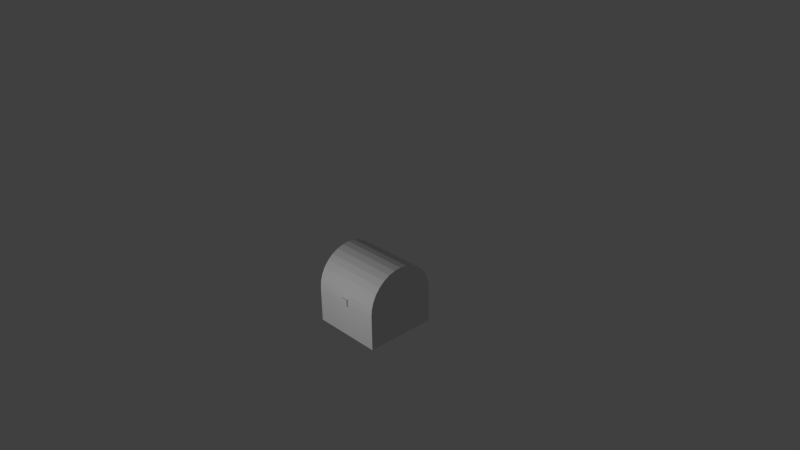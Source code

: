 # Source: treasure.blend  (saved by Blender 2.76.0; exported with 4.5.12 LTS)
import bpy
from mathutils import Matrix  # noqa: F401  (used for matrix-valued properties, if any)

bpy.ops.wm.read_factory_settings(use_empty=True)
scene = bpy.context.scene
scene.name = 'Scene'

# ---- collections
col_collection_1 = bpy.data.collections.new('Collection 1'); scene.collection.children.link(col_collection_1)

# ---- materials (node trees are filled in below, after node groups)
mat_material = bpy.data.materials.new('Material')
mat_material.alpha_threshold = 0.0
mat_material.use_transparent_shadow = False
mat_material.roughness = 0.5
mat_material.line_color = (0.0, 0.0, 0.0, 1.0)

# ---- material node trees

# ---- world
world_world = bpy.data.worlds.new('World'); scene.world = world_world
world_world.color = (0.05088, 0.05088, 0.05088)
world_world.use_sun_shadow = False
world_world.sun_shadow_jitter_overblur = 0.0
world_world.cycles.sampling_method = 'MANUAL'
world_world.cycles.sample_map_resolution = 256

# ---- cameras
cam_camera = bpy.data.cameras.new('Camera')
cam_camera.clip_end = 100.0
cam_camera.lens = 35.0
cam_camera.sensor_width = 32.0
cam_camera.sensor_height = 18.0
cam_camera.ortho_scale = 7.314
cam_camera.dof.focus_distance = 0.0
cam_camera.dof.aperture_fstop = 128.0

# ---- lights
light_lamp = bpy.data.lights.new('Lamp', 'POINT')
light_lamp.transmission_factor = 0.0
light_lamp.cutoff_distance = 30.0
light_lamp.energy = 100.0
light_lamp.shadow_buffer_clip_start = 1.001
light_lamp.shadow_soft_size = 0.1
light_lamp.shadow_maximum_resolution = 0.006
light_lamp.use_absolute_resolution = True
light_lamp.cycles.use_multiple_importance_sampling = False

# ---- meshes
me_cube = bpy.data.meshes.new('Cube')
me_cube.from_pydata([(-0.5, 0.3536, -0.1464), (0.5, 0.3536, -0.1464), (-0.5, 0.4157, -0.2222), (0.5, 0.4157, -0.2222), (-0.5, 0.4619, -0.3087), (0.5, 0.4619, -0.3087), (-0.5, 0.4904, -0.4025), (0.5, 0.4904, -0.4025), (0.5, 1.49e-07, -0.5), (-0.5, 1.192e-07, -0.5), (0.5, 0.4904, -0.4025), (-0.5, 0.4904, -0.4025), (0.5, 0.4619, -0.3087), (-0.5, 0.4619, -0.3087), (0.5, 0.4157, -0.2222), (-0.5, 0.4157, -0.2222), (0.5, 0.3536, -0.1464), (-0.5, 0.3536, -0.1464), (0.5, 0.2778, -0.08427), (-0.5, 0.2778, -0.08427), (0.5, 0.1913, -0.03806), (-0.5, 0.1913, -0.03806), (0.5, 0.09755, -0.009607), (-0.5, 0.09755, -0.009607), (0.5, 4.828e-07, 5.96e-08), (-0.5, 4.828e-07, 0.0), (0.5, -0.09754, -0.009607), (-0.5, -0.09754, -0.009607), (0.5, -0.1913, -0.03806), (-0.5, -0.1913, -0.03806), (0.5, -0.2778, -0.08426), (-0.5, -0.2778, -0.08426), (-0.05, -0.475, -0.45), (-0.05, -0.475, -0.55), (-0.05, -0.525, -0.45), (-0.05, -0.525, -0.55), (-0.5, 0.5, -0.5), (-0.5, 0.5, -1.0), (-0.5, -0.5, -0.5), (-0.5, -0.5, -1.0), (0.5, -0.5, -1.0), (0.5, -0.5, -0.5), (0.5, 0.5, -1.0), (0.5, 0.5, -0.5), (-0.5, 0.5, -0.5), (0.5, 0.5, -0.5), (0.5, 0.2778, -0.08427), (-0.5, 0.2778, -0.08427), (0.5, 0.1913, -0.03806), (-0.5, 0.1913, -0.03806), (0.5, 0.09755, -0.009607), (-0.5, 0.09755, -0.009607), (0.5, 4.828e-07, 5.96e-08), (-0.5, 4.828e-07, 0.0), (0.5, -0.09754, -0.009607), (-0.5, -0.09754, -0.009607), (0.5, -0.1913, -0.03806), (-0.5, -0.1913, -0.03806), (0.5, -0.2778, -0.08426), (-0.5, -0.2778, -0.08426), (0.5, -0.3536, -0.1464), (-0.5, -0.3536, -0.1464), (0.5, -0.4157, -0.2222), (-0.5, -0.4157, -0.2222), (0.5, -0.4619, -0.3087), (-0.5, -0.4619, -0.3087), (0.5, -0.4904, -0.4025), (-0.5, -0.4904, -0.4025), (0.5, -0.5, -0.5), (-0.5, -0.5, -0.5), (0.5, 0.5, -0.5), (-0.5, 0.5, -0.5), (0.05, -0.475, -0.45), (0.05, -0.475, -0.55), (0.05, -0.525, -0.45), (0.05, -0.525, -0.55), (-0.5, -0.5, -0.5), (0.5, -0.5, -0.5), (-0.5, -0.4904, -0.4025), (0.5, -0.4904, -0.4025), (-0.5, -0.4619, -0.3087), (0.5, -0.4619, -0.3087), (-0.5, -0.4157, -0.2222), (0.5, -0.4157, -0.2222), (-0.5, -0.3536, -0.1464), (0.5, -0.3536, -0.1464)], [], [(78, 80, 9), (21, 19, 9), (29, 27, 9), (11, 44, 9), (4, 5, 7, 6), (80, 82, 9), (19, 17, 9), (6, 7, 70, 71), (2, 3, 5, 4), (27, 25, 9), (0, 1, 3, 2), (47, 46, 1, 0), (85, 83, 8), (18, 20, 8), (65, 64, 62, 63), (67, 66, 64, 65), (26, 28, 8), (74, 72, 32, 34), (45, 10, 8), (35, 33, 73, 75), (83, 81, 8), (16, 18, 8), (74, 34, 35, 75), (72, 74, 75, 73), (69, 68, 66, 67), (34, 32, 33, 35), (41, 38, 39, 40), (43, 41, 40, 42), (36, 43, 42, 37), (38, 36, 37, 39), (24, 26, 8), (82, 84, 9), (17, 15, 9), (25, 23, 9), (84, 31, 9), (15, 13, 9), (76, 78, 9), (23, 21, 9), (31, 29, 9), (13, 11, 9), (14, 16, 8), (49, 48, 46, 47), (51, 50, 48, 49), (22, 24, 8), (53, 52, 50, 51), (55, 54, 52, 53), (30, 85, 8), (12, 14, 8), (57, 56, 54, 55), (79, 77, 8), (20, 22, 8), (59, 58, 56, 57), (61, 60, 58, 59), (28, 30, 8), (10, 12, 8), (63, 62, 60, 61), (81, 79, 8)])
_uv = me_cube.uv_layers.new(name='UVMap')
_uv.uv.foreach_set('vector', [0.1953, 0.9883, 0.09375, 0.9883, 0.1445, 0.4922, 0.09375, 0.9883, 0.1953, 0.9883, 0.1445, 0.4922, 0.09375, 0.9883, 0.1953, 0.9883, 0.1445, 0.4922, 0.1953, 0.9883, 0.09375, 0.9883, 0.1445, 0.4922, 0.0, 0.875, 0.6367, 0.875, 0.6367, 0.9375, 0.0, 0.9375, 0.09375, 0.9883, 0.1953, 0.9883, 0.1445, 0.4922, 0.1953, 0.9883, 0.09375, 0.9883, 0.1445, 0.4922, 0.0, 0.9375, 0.6367, 0.9375, 0.6367, 1.0, 0.0, 1.0, 0.0, 0.8125, 0.6367, 0.8125, 0.6367, 0.875, 0.0, 0.875, 0.1953, 0.9883, 0.09375, 0.9883, 0.1445, 0.4922, 0.0, 0.75, 0.6367, 0.75, 0.6367, 0.8125, 0.0, 0.8125, 0.0, 0.6875, 0.6367, 0.6875, 0.6367, 0.75, 0.0, 0.75, 0.09375, 0.9883, 0.1953, 0.9883, 0.1445, 0.4922, 0.1953, 0.9883, 0.09375, 0.9883, 0.1445, 0.4922, 0.0, 0.125, 0.6367, 0.125, 0.6367, 0.1875, 0.0, 0.1875, 0.0, 0.0625, 0.6367, 0.0625, 0.6367, 0.125, 0.0, 0.125, 0.1953, 0.9883, 0.09375, 0.9883, 0.1445, 0.4922, 0.8867, 0.8594, 0.8867, 0.9062, 0.7891, 0.9062, 0.7891, 0.8594, 0.09375, 0.9883, 0.1953, 0.9883, 0.1445, 0.4922, 0.7891, 0.7617, 0.7891, 0.7148, 0.8867, 0.7148, 0.8867, 0.7617, 0.1953, 0.9883, 0.09375, 0.9883, 0.1445, 0.4922, 0.09375, 0.9883, 0.1953, 0.9883, 0.1445, 0.4922, 0.8867, 0.8594, 0.7891, 0.8594, 0.7891, 0.7617, 0.8867, 0.7617, 0.9336, 0.8594, 0.8867, 0.8594, 0.8867, 0.7617, 0.9336, 0.7617, 0.0, 0.0, 0.6367, 0.0, 0.6367, 0.0625, 0.0, 0.0625, 0.7891, 0.8594, 0.7422, 0.8594, 0.7422, 0.7617, 0.7891, 0.7617, 1.0, 0.0, 1.0, 0.6367, 0.6797, 0.6367, 0.6797, 0.0, 1.0, 0.0, 1.0, 0.6367, 0.6797, 0.6367, 0.6797, 0.0, 0.6797, 0.6367, 0.6797, 0.0, 1.0, 0.0, 1.0, 0.6367, 0.6797, 0.6367, 0.6797, 0.0, 1.0, 0.0, 1.0, 0.6367, 0.09375, 0.9883, 0.1953, 0.9883, 0.1445, 0.4922, 0.1953, 0.9883, 0.09375, 0.9883, 0.1445, 0.4922, 0.09375, 0.9883, 0.1953, 0.9883, 0.1445, 0.4922, 0.09375, 0.9883, 0.1953, 0.9883, 0.1445, 0.4922, 0.09375, 0.9883, 0.1953, 0.9883, 0.1445, 0.4922, 0.1953, 0.9883, 0.09375, 0.9883, 0.1445, 0.4922, 0.09375, 0.9883, 0.1953, 0.9883, 0.1445, 0.4922, 0.1953, 0.9883, 0.09375, 0.9883, 0.1445, 0.4922, 0.1953, 0.9883, 0.09375, 0.9883, 0.1445, 0.4922, 0.09375, 0.9883, 0.1953, 0.9883, 0.1445, 0.4922, 0.1953, 0.9883, 0.09375, 0.9883, 0.1445, 0.4922, 0.0, 0.625, 0.6367, 0.625, 0.6367, 0.6875, 0.0, 0.6875, 0.0, 0.5625, 0.6367, 0.5625, 0.6367, 0.625, 0.0, 0.625, 0.1953, 0.9883, 0.09375, 0.9883, 0.1445, 0.4922, 0.0, 0.5, 0.6367, 0.5, 0.6367, 0.5625, 0.0, 0.5625, 0.0, 0.4375, 0.6367, 0.4375, 0.6367, 0.5, 0.0, 0.5, 0.1953, 0.9883, 0.09375, 0.9883, 0.1445, 0.4922, 0.09375, 0.9883, 0.1953, 0.9883, 0.1445, 0.4922, 0.0, 0.375, 0.6367, 0.375, 0.6367, 0.4375, 0.0, 0.4375, 0.1953, 0.9883, 0.09375, 0.9883, 0.1445, 0.4922, 0.09375, 0.9883, 0.1953, 0.9883, 0.1445, 0.4922, 0.0, 0.3125, 0.6367, 0.3125, 0.6367, 0.375, 0.0, 0.375, 0.0, 0.25, 0.6367, 0.25, 0.6367, 0.3125, 0.0, 0.3125, 0.09375, 0.9883, 0.1953, 0.9883, 0.1445, 0.4922, 0.1953, 0.9883, 0.09375, 0.9883, 0.1445, 0.4922, 0.0, 0.1875, 0.6367, 0.1875, 0.6367, 0.25, 0.0, 0.25, 0.09375, 0.9883, 0.1953, 0.9883, 0.1445, 0.4922])
me_cube.materials.append(mat_material)
me_cube.use_remesh_preserve_volume = False
me_cube.use_remesh_preserve_attributes = False
me_cube.use_mirror_vertex_groups = False
me_cube.update()

# ---- objects
ob_cube = bpy.data.objects.new('Cube', me_cube)
ob_lamp = bpy.data.objects.new('Lamp', light_lamp)
ob_camera = bpy.data.objects.new('Camera', cam_camera)

# ---- transforms, parenting, visibility, modifiers, constraints
ob_cube.location = (0.0, 0.0, 0.0)
ob_cube.lock_rotations_4d = False
ob_cube.empty_display_type = 'ARROWS'
ob_cube.lineart.crease_threshold = 0.0
ob_lamp.location = (0.06459, -3.301, 0.8307)
ob_lamp.rotation_euler = (0.6503, 0.05522, 1.866)
ob_lamp.lock_rotations_4d = False
ob_lamp.empty_display_type = 'ARROWS'
ob_lamp.color = (0.0, 0.0, 0.0, 0.0)
ob_lamp.lineart.crease_threshold = 0.0
ob_camera.location = (7.481, -6.508, 5.344)
ob_camera.rotation_euler = (1.109, 0.01082, 0.8149)
ob_camera.lock_rotations_4d = False
ob_camera.empty_display_type = 'ARROWS'
ob_camera.color = (0.0, 0.0, 0.0, 0.0)
ob_camera.display_type = 'WIRE'
ob_camera.lineart.crease_threshold = 0.0

# ---- collection membership
col_collection_1.objects.link(ob_cube)
col_collection_1.objects.link(ob_lamp)
col_collection_1.objects.link(ob_camera)

# ---- scene / render settings (as saved in the file)
scene.camera = ob_camera
scene.frame_start = 1; scene.frame_end = 250; scene.frame_set(1)
scene.render.engine = 'BLENDER_EEVEE_NEXT'
scene.render.resolution_percentage = 50
scene.render.dither_intensity = 0.0
scene.cycles.use_denoising = False
scene.cycles.samples = 10
scene.cycles.sampling_pattern = 'TABULATED_SOBOL'
scene.cycles.light_sampling_threshold = 0.0
scene.cycles.use_adaptive_sampling = False
scene.cycles.use_light_tree = False
scene.cycles.blur_glossy = 0.0
scene.cycles.pixel_filter_type = 'GAUSSIAN'
scene.cycles.sample_clamp_indirect = 0.0
scene.view_settings.view_transform = 'Standard'
bpy.context.view_layer.update()
